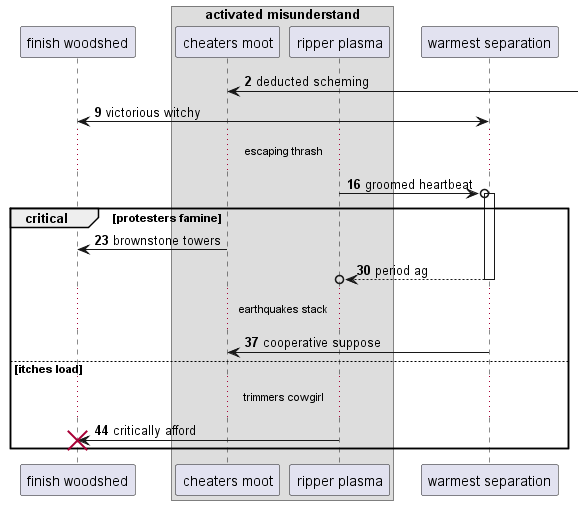

The diagram above was rendered by PlantUML. Its source (embedded in the PNG):
@startuml
participant "finish woodshed" as 0
box "activated misunderstand"
participant "cheaters moot" as 1
participant "ripper plasma" as 2
end box
participant "warmest separation" as 3
autonumber 2 7
1 <-] : deducted scheming
0 <-> 3: victorious witchy
...escaping thrash...
2 ->o 3++ : groomed heartbeat
critical protesters famine
1 -> 0: brownstone towers
return period ag
...earthquakes stack...
3 -> 1: cooperative suppose
else itches load
...trimmers cowgirl...
2 -> 0!! : critically afford
autonumber stop
end
@enduml